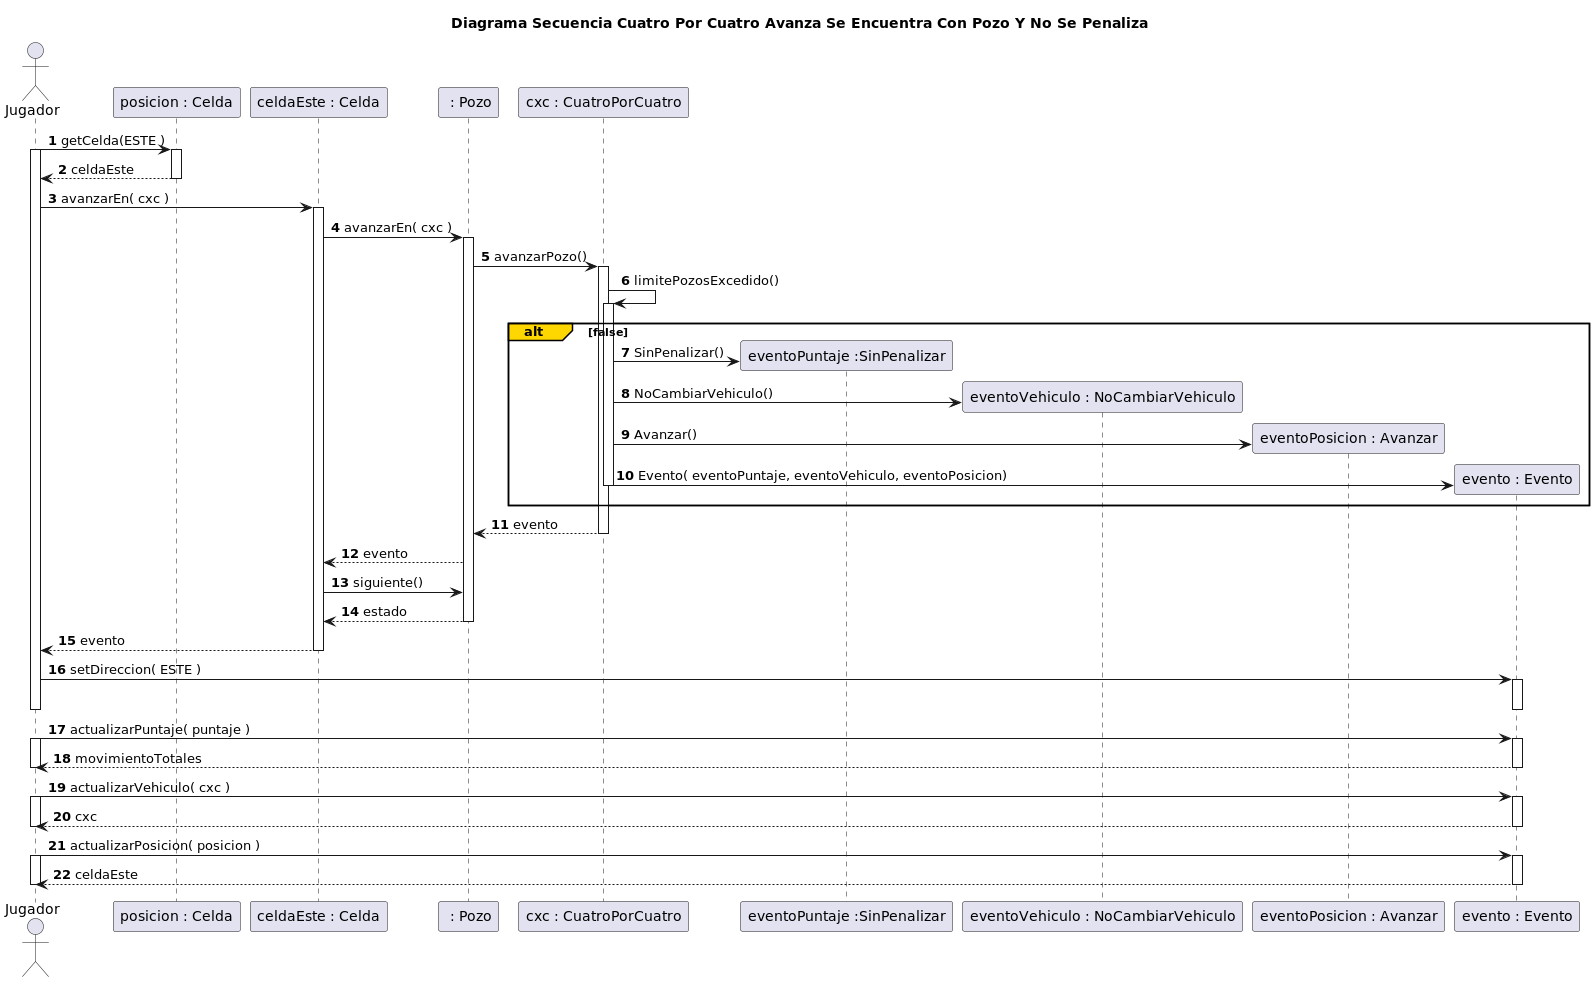

The diagram above was rendered by PlantUML. Its source (embedded in the PNG):
@startuml
title Diagrama Secuencia Cuatro Por Cuatro Avanza Se Encuentra Con Pozo Y No Se Penaliza


autonumber

actor Jugador

actor Jugador

Jugador -> "posicion : Celda"++: getCelda(ESTE )
activate Jugador
"posicion : Celda" --> Jugador: celdaEste
deactivate "posicion : Celda"
 Jugador -> "celdaEste : Celda"++: avanzarEn( cxc )


"celdaEste : Celda" -> " : Pozo"++: avanzarEn( cxc )
" : Pozo" -> "cxc : CuatroPorCuatro"++: avanzarPozo()



"cxc : CuatroPorCuatro" -> "cxc : CuatroPorCuatro"++: limitePozosExcedido()
alt#Gold   false
    create "eventoPuntaje :SinPenalizar"
    "cxc : CuatroPorCuatro"-> "eventoPuntaje :SinPenalizar": SinPenalizar()

    create "eventoVehiculo : NoCambiarVehiculo"
    "cxc : CuatroPorCuatro"-> "eventoVehiculo : NoCambiarVehiculo": NoCambiarVehiculo()

    create "eventoPosicion : Avanzar"
    "cxc : CuatroPorCuatro"-> "eventoPosicion : Avanzar": Avanzar()

    create "evento : Evento"
    "cxc : CuatroPorCuatro"  -> "evento : Evento": Evento( eventoPuntaje, eventoVehiculo, eventoPosicion)

    deactivate "cxc : CuatroPorCuatro"
end

"cxc : CuatroPorCuatro" --> " : Pozo": evento


deactivate "cxc : CuatroPorCuatro"

" : Pozo" --> "celdaEste : Celda": evento
"celdaEste : Celda" -> " : Pozo": siguiente()
" : Pozo" --> "celdaEste : Celda": estado
deactivate " : Pozo"


"celdaEste : Celda" --> Jugador: evento
deactivate "celdaEste : Celda"

Jugador -> "evento : Evento"++: setDireccion( ESTE )
deactivate "evento : Evento"
deactivate Jugador

Jugador -> "evento : Evento"++: actualizarPuntaje( puntaje )
activate Jugador
Jugador <-- "evento : Evento"--: movimientoTotales
deactivate Jugador


Jugador -> "evento : Evento"++: actualizarVehiculo( cxc )
activate Jugador
Jugador <-- "evento : Evento"--: cxc
deactivate Jugador


Jugador -> "evento : Evento"++: actualizarPosicion( posicion )
activate Jugador
Jugador <-- "evento : Evento"--: celdaEste
deactivate Jugador

@enduml